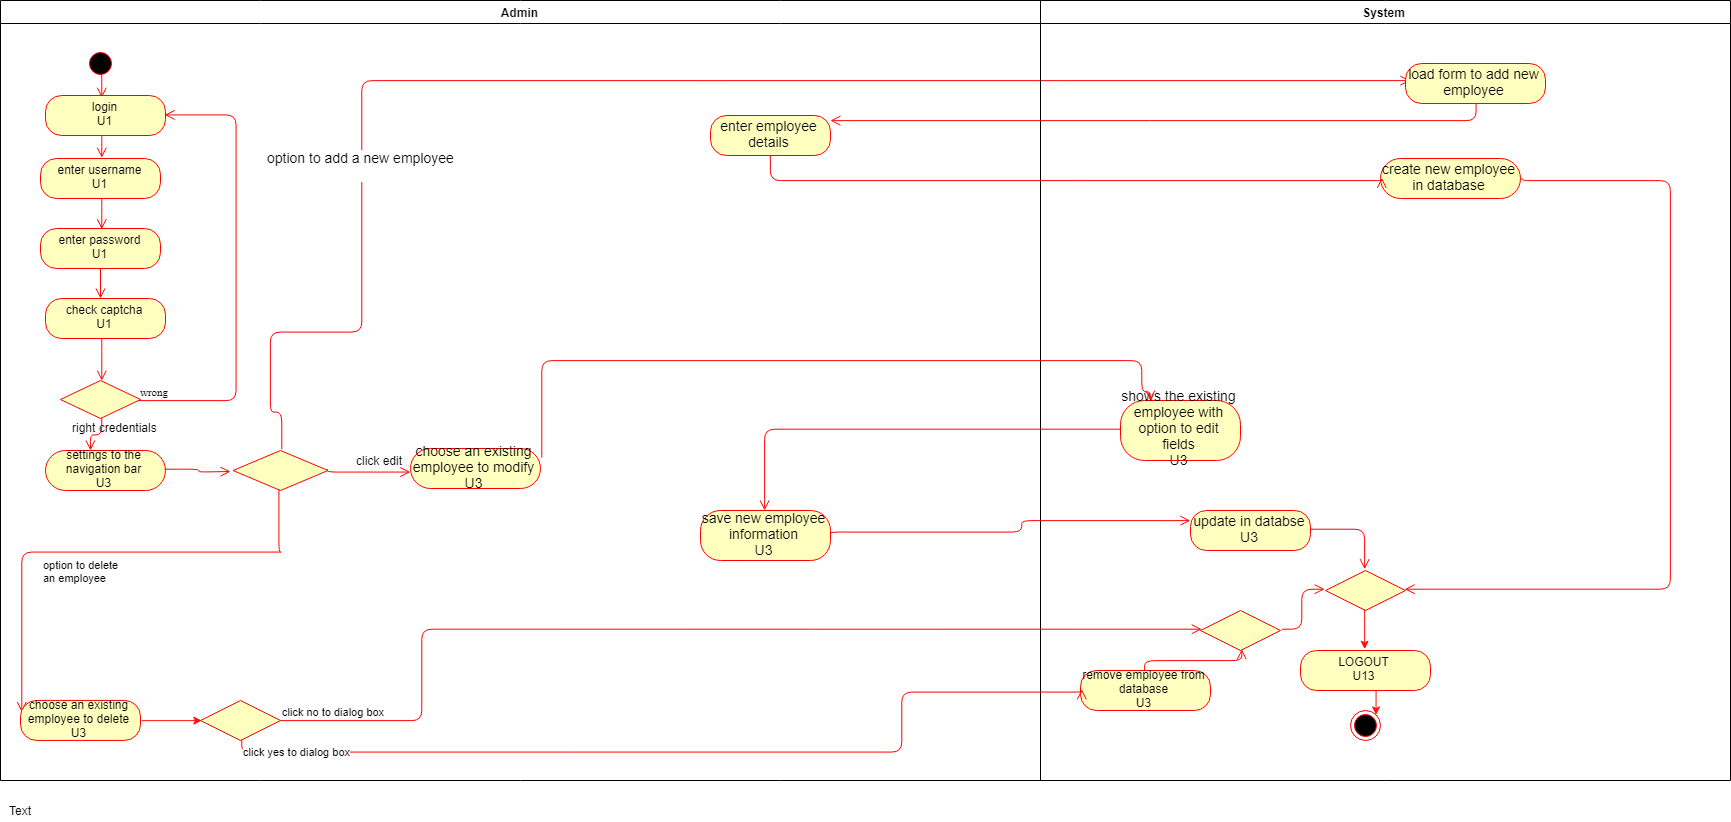

The diagram above was exported from draw.io. Its source (the exported page's mxGraphModel, read from the mxfile embedded in the PNG):
<mxGraphModel dx="1583" dy="897" grid="1" gridSize="10" guides="1" tooltips="1" connect="1" arrows="1" fold="1" page="1" pageScale="1" pageWidth="827" pageHeight="1169" math="0" shadow="0">
  <root>
    <mxCell id="iXynkTee4ST4ki0iRX_Y-0" />
    <mxCell id="iXynkTee4ST4ki0iRX_Y-1" parent="iXynkTee4ST4ki0iRX_Y-0" />
    <mxCell id="GTdiqC3GrH4aDXp4BVmV-51" value="Admin" style="swimlane;whiteSpace=wrap" vertex="1" parent="iXynkTee4ST4ki0iRX_Y-1">
      <mxGeometry x="230" y="180" width="1040" height="780" as="geometry" />
    </mxCell>
    <mxCell id="GTdiqC3GrH4aDXp4BVmV-52" value="z" style="ellipse;shape=startState;fillColor=#000000;strokeColor=#ff0000;" vertex="1" parent="GTdiqC3GrH4aDXp4BVmV-51">
      <mxGeometry x="85" y="48" width="30" height="30" as="geometry" />
    </mxCell>
    <mxCell id="GTdiqC3GrH4aDXp4BVmV-53" value="" style="edgeStyle=orthogonalEdgeStyle;html=1;verticalAlign=bottom;endArrow=open;endSize=8;strokeColor=#ff0000;fontFamily=Times New Roman;" edge="1" parent="GTdiqC3GrH4aDXp4BVmV-51">
      <mxGeometry relative="1" as="geometry">
        <mxPoint x="100" y="97" as="targetPoint" />
        <mxPoint x="100" y="75.00000000000011" as="sourcePoint" />
        <Array as="points">
          <mxPoint x="100" y="97" />
          <mxPoint x="100" y="97" />
        </Array>
      </mxGeometry>
    </mxCell>
    <mxCell id="GTdiqC3GrH4aDXp4BVmV-54" value="login&lt;br&gt;U1&lt;br&gt;" style="rounded=1;whiteSpace=wrap;html=1;arcSize=40;fontColor=#000000;fillColor=#ffffc0;strokeColor=#ff0000;" vertex="1" parent="GTdiqC3GrH4aDXp4BVmV-51">
      <mxGeometry x="45" y="95" width="120" height="40" as="geometry" />
    </mxCell>
    <mxCell id="GTdiqC3GrH4aDXp4BVmV-55" value="" style="edgeStyle=orthogonalEdgeStyle;html=1;verticalAlign=bottom;endArrow=open;endSize=8;strokeColor=#ff0000;fontFamily=Times New Roman;" edge="1" parent="GTdiqC3GrH4aDXp4BVmV-51" source="GTdiqC3GrH4aDXp4BVmV-54">
      <mxGeometry relative="1" as="geometry">
        <mxPoint x="100" y="158" as="targetPoint" />
        <Array as="points">
          <mxPoint x="100" y="138" />
          <mxPoint x="100" y="138" />
        </Array>
      </mxGeometry>
    </mxCell>
    <mxCell id="GTdiqC3GrH4aDXp4BVmV-56" value="enter username&lt;br&gt;U1&lt;br&gt;" style="rounded=1;whiteSpace=wrap;html=1;arcSize=40;fontColor=#000000;fillColor=#ffffc0;strokeColor=#ff0000;" vertex="1" parent="GTdiqC3GrH4aDXp4BVmV-51">
      <mxGeometry x="40" y="158" width="120" height="40" as="geometry" />
    </mxCell>
    <mxCell id="GTdiqC3GrH4aDXp4BVmV-57" value="" style="edgeStyle=orthogonalEdgeStyle;html=1;verticalAlign=bottom;endArrow=open;endSize=8;strokeColor=#ff0000;fontFamily=Times New Roman;entryX=0.5;entryY=0;entryDx=0;entryDy=0;" edge="1" parent="GTdiqC3GrH4aDXp4BVmV-51" source="GTdiqC3GrH4aDXp4BVmV-56" target="GTdiqC3GrH4aDXp4BVmV-58">
      <mxGeometry relative="1" as="geometry">
        <mxPoint x="100" y="228" as="targetPoint" />
      </mxGeometry>
    </mxCell>
    <mxCell id="GTdiqC3GrH4aDXp4BVmV-58" value="enter password&lt;br&gt;U1&lt;br&gt;" style="rounded=1;whiteSpace=wrap;html=1;arcSize=40;fontColor=#000000;fillColor=#ffffc0;strokeColor=#ff0000;" vertex="1" parent="GTdiqC3GrH4aDXp4BVmV-51">
      <mxGeometry x="40" y="228" width="120" height="40" as="geometry" />
    </mxCell>
    <mxCell id="GTdiqC3GrH4aDXp4BVmV-59" value="" style="edgeStyle=orthogonalEdgeStyle;html=1;verticalAlign=bottom;endArrow=open;endSize=8;strokeColor=#ff0000;fontFamily=Times New Roman;" edge="1" parent="GTdiqC3GrH4aDXp4BVmV-51" source="GTdiqC3GrH4aDXp4BVmV-58">
      <mxGeometry relative="1" as="geometry">
        <mxPoint x="100" y="298" as="targetPoint" />
      </mxGeometry>
    </mxCell>
    <mxCell id="GTdiqC3GrH4aDXp4BVmV-60" value="check captcha&lt;br&gt;U1&lt;br&gt;" style="rounded=1;whiteSpace=wrap;html=1;arcSize=40;fontColor=#000000;fillColor=#ffffc0;strokeColor=#ff0000;" vertex="1" parent="GTdiqC3GrH4aDXp4BVmV-51">
      <mxGeometry x="45" y="298" width="120" height="40" as="geometry" />
    </mxCell>
    <mxCell id="GTdiqC3GrH4aDXp4BVmV-61" value="" style="edgeStyle=orthogonalEdgeStyle;html=1;verticalAlign=bottom;endArrow=open;endSize=8;strokeColor=#ff0000;fontFamily=Times New Roman;entryX=0.5;entryY=0;entryDx=0;entryDy=0;" edge="1" parent="GTdiqC3GrH4aDXp4BVmV-51" source="GTdiqC3GrH4aDXp4BVmV-60" target="GTdiqC3GrH4aDXp4BVmV-62">
      <mxGeometry relative="1" as="geometry">
        <mxPoint x="105" y="373" as="targetPoint" />
        <Array as="points">
          <mxPoint x="100" y="350" />
          <mxPoint x="100" y="350" />
        </Array>
      </mxGeometry>
    </mxCell>
    <mxCell id="GTdiqC3GrH4aDXp4BVmV-62" value="" style="rhombus;whiteSpace=wrap;html=1;fillColor=#ffffc0;strokeColor=#ff0000;fontFamily=Times New Roman;fontStyle=0" vertex="1" parent="GTdiqC3GrH4aDXp4BVmV-51">
      <mxGeometry x="60" y="380" width="80" height="38" as="geometry" />
    </mxCell>
    <mxCell id="GTdiqC3GrH4aDXp4BVmV-63" value="wrong" style="edgeStyle=orthogonalEdgeStyle;html=1;align=left;verticalAlign=bottom;endArrow=open;endSize=8;strokeColor=#ff0000;fontFamily=Times New Roman;entryX=1;entryY=0.5;entryDx=0;entryDy=0;" edge="1" parent="GTdiqC3GrH4aDXp4BVmV-51" source="GTdiqC3GrH4aDXp4BVmV-62" target="GTdiqC3GrH4aDXp4BVmV-54">
      <mxGeometry x="-1" relative="1" as="geometry">
        <mxPoint x="215" y="145" as="targetPoint" />
        <Array as="points">
          <mxPoint x="236" y="399" />
          <mxPoint x="236" y="115" />
        </Array>
      </mxGeometry>
    </mxCell>
    <mxCell id="GTdiqC3GrH4aDXp4BVmV-64" value="settings to the navigation bar&lt;br&gt;U3&lt;br&gt;" style="rounded=1;whiteSpace=wrap;html=1;arcSize=50;fontColor=#000000;fillColor=#ffffc0;strokeColor=#ff0000;" vertex="1" parent="GTdiqC3GrH4aDXp4BVmV-51">
      <mxGeometry x="45" y="450" width="120" height="40" as="geometry" />
    </mxCell>
    <mxCell id="GTdiqC3GrH4aDXp4BVmV-65" value="" style="edgeStyle=orthogonalEdgeStyle;html=1;verticalAlign=bottom;endArrow=open;endSize=8;strokeColor=#ff0000;exitX=1;exitY=0.5;exitDx=0;exitDy=0;" edge="1" parent="GTdiqC3GrH4aDXp4BVmV-51" source="GTdiqC3GrH4aDXp4BVmV-64">
      <mxGeometry relative="1" as="geometry">
        <mxPoint x="230" y="471" as="targetPoint" />
        <mxPoint x="180" y="470" as="sourcePoint" />
      </mxGeometry>
    </mxCell>
    <mxCell id="GTdiqC3GrH4aDXp4BVmV-66" value="" style="rhombus;whiteSpace=wrap;html=1;fillColor=#ffffc0;strokeColor=#ff0000;" vertex="1" parent="GTdiqC3GrH4aDXp4BVmV-51">
      <mxGeometry x="232.5" y="450" width="95" height="40" as="geometry" />
    </mxCell>
    <mxCell id="GTdiqC3GrH4aDXp4BVmV-67" value="option to delete&amp;nbsp;&lt;br&gt;an employee&lt;br&gt;" style="edgeStyle=orthogonalEdgeStyle;html=1;align=left;verticalAlign=top;endArrow=open;endSize=8;strokeColor=#ff0000;exitX=0.5;exitY=1;exitDx=0;exitDy=0;" edge="1" parent="GTdiqC3GrH4aDXp4BVmV-51">
      <mxGeometry x="0.2632" relative="1" as="geometry">
        <mxPoint x="19.85714285714289" y="711.4999999999999" as="targetPoint" />
        <mxPoint x="279.5" y="490" as="sourcePoint" />
        <Array as="points">
          <mxPoint x="280" y="552" />
          <mxPoint x="20" y="552" />
        </Array>
        <mxPoint as="offset" />
      </mxGeometry>
    </mxCell>
    <mxCell id="GTdiqC3GrH4aDXp4BVmV-102" style="edgeStyle=orthogonalEdgeStyle;rounded=0;orthogonalLoop=1;jettySize=auto;html=1;exitX=1;exitY=0.5;exitDx=0;exitDy=0;entryX=0;entryY=0.5;entryDx=0;entryDy=0;strokeColor=#FF1008;" edge="1" parent="GTdiqC3GrH4aDXp4BVmV-51" source="GTdiqC3GrH4aDXp4BVmV-68" target="GTdiqC3GrH4aDXp4BVmV-71">
      <mxGeometry relative="1" as="geometry" />
    </mxCell>
    <mxCell id="GTdiqC3GrH4aDXp4BVmV-68" value="choose an existing employee to delete&lt;br&gt;U3&lt;br&gt;" style="rounded=1;whiteSpace=wrap;html=1;arcSize=40;fontColor=#000000;fillColor=#ffffc0;strokeColor=#ff0000;" vertex="1" parent="GTdiqC3GrH4aDXp4BVmV-51">
      <mxGeometry x="20" y="699.9286063058036" width="120" height="40" as="geometry" />
    </mxCell>
    <mxCell id="GTdiqC3GrH4aDXp4BVmV-69" value="&lt;br&gt;&lt;br&gt;" style="edgeStyle=orthogonalEdgeStyle;html=1;align=left;verticalAlign=bottom;endArrow=open;endSize=8;strokeColor=#ff0000;exitX=0.5;exitY=0;exitDx=0;exitDy=0;" edge="1" parent="GTdiqC3GrH4aDXp4BVmV-51" source="GTdiqC3GrH4aDXp4BVmV-66">
      <mxGeometry x="-1" relative="1" as="geometry">
        <mxPoint x="1410" y="81" as="targetPoint" />
        <mxPoint x="330" y="461" as="sourcePoint" />
        <Array as="points">
          <mxPoint x="280" y="411" />
          <mxPoint x="270" y="411" />
          <mxPoint x="270" y="331" />
          <mxPoint x="360" y="331" />
          <mxPoint x="360" y="81" />
          <mxPoint x="1050" y="81" />
        </Array>
      </mxGeometry>
    </mxCell>
    <mxCell id="GTdiqC3GrH4aDXp4BVmV-70" value="&lt;font style=&quot;font-size: 14px&quot;&gt;option to add a new employee&lt;br&gt;&lt;br&gt;&lt;/font&gt;" style="text;html=1;resizable=0;points=[];align=center;verticalAlign=middle;labelBackgroundColor=#ffffff;" vertex="1" connectable="0" parent="GTdiqC3GrH4aDXp4BVmV-69">
      <mxGeometry x="-0.4933" y="2" relative="1" as="geometry">
        <mxPoint y="-1" as="offset" />
      </mxGeometry>
    </mxCell>
    <mxCell id="GTdiqC3GrH4aDXp4BVmV-71" value="" style="rhombus;whiteSpace=wrap;html=1;fillColor=#ffffc0;strokeColor=#ff0000;" vertex="1" parent="GTdiqC3GrH4aDXp4BVmV-51">
      <mxGeometry x="200" y="700" width="80" height="40" as="geometry" />
    </mxCell>
    <mxCell id="GTdiqC3GrH4aDXp4BVmV-73" value="&lt;font style=&quot;font-size: 14px&quot;&gt;enter employee details&lt;/font&gt;" style="rounded=1;whiteSpace=wrap;html=1;arcSize=40;fontColor=#000000;fillColor=#ffffc0;strokeColor=#ff0000;" vertex="1" parent="GTdiqC3GrH4aDXp4BVmV-51">
      <mxGeometry x="710" y="115" width="120" height="40" as="geometry" />
    </mxCell>
    <mxCell id="GTdiqC3GrH4aDXp4BVmV-74" value="&lt;font style=&quot;font-size: 14px&quot;&gt;choose an existing employee to modify&lt;br&gt;U3&lt;br&gt;&lt;/font&gt;" style="rounded=1;whiteSpace=wrap;html=1;arcSize=50;fontColor=#000000;fillColor=#ffffc0;strokeColor=#ff0000;" vertex="1" parent="GTdiqC3GrH4aDXp4BVmV-51">
      <mxGeometry x="410" y="448" width="130" height="40" as="geometry" />
    </mxCell>
    <mxCell id="GTdiqC3GrH4aDXp4BVmV-75" value="" style="edgeStyle=orthogonalEdgeStyle;html=1;verticalAlign=bottom;endArrow=open;endSize=8;strokeColor=#ff0000;exitX=1;exitY=0.5;exitDx=0;exitDy=0;" edge="1" parent="GTdiqC3GrH4aDXp4BVmV-51" source="GTdiqC3GrH4aDXp4BVmV-66">
      <mxGeometry relative="1" as="geometry">
        <mxPoint x="410" y="471" as="targetPoint" />
        <mxPoint x="370" y="490" as="sourcePoint" />
        <Array as="points">
          <mxPoint x="390" y="471" />
          <mxPoint x="390" y="471" />
        </Array>
      </mxGeometry>
    </mxCell>
    <mxCell id="GTdiqC3GrH4aDXp4BVmV-76" value="right credentials&lt;br&gt;" style="text;html=1;resizable=0;points=[];autosize=1;align=left;verticalAlign=top;spacingTop=-4;" vertex="1" parent="GTdiqC3GrH4aDXp4BVmV-51">
      <mxGeometry x="70" y="418" width="100" height="20" as="geometry" />
    </mxCell>
    <mxCell id="GTdiqC3GrH4aDXp4BVmV-77" value="click edit" style="text;html=1;resizable=0;autosize=1;align=center;verticalAlign=middle;points=[];fillColor=none;strokeColor=none;rounded=0;" vertex="1" parent="GTdiqC3GrH4aDXp4BVmV-51">
      <mxGeometry x="349" y="450" width="60" height="20" as="geometry" />
    </mxCell>
    <mxCell id="GTdiqC3GrH4aDXp4BVmV-78" value="System" style="swimlane;whiteSpace=wrap" vertex="1" parent="iXynkTee4ST4ki0iRX_Y-1">
      <mxGeometry x="1270" y="180" width="690" height="780" as="geometry" />
    </mxCell>
    <mxCell id="GTdiqC3GrH4aDXp4BVmV-79" value="" style="ellipse;shape=endState;fillColor=#000000;strokeColor=#ff0000" vertex="1" parent="GTdiqC3GrH4aDXp4BVmV-78">
      <mxGeometry x="310" y="710" width="30" height="30" as="geometry" />
    </mxCell>
    <mxCell id="GTdiqC3GrH4aDXp4BVmV-80" value="" style="rhombus;whiteSpace=wrap;html=1;fillColor=#ffffc0;strokeColor=#ff0000;" vertex="1" parent="GTdiqC3GrH4aDXp4BVmV-78">
      <mxGeometry x="285" y="570" width="80" height="40" as="geometry" />
    </mxCell>
    <mxCell id="GTdiqC3GrH4aDXp4BVmV-82" value="" style="rhombus;whiteSpace=wrap;html=1;fillColor=#ffffc0;strokeColor=#ff0000;" vertex="1" parent="GTdiqC3GrH4aDXp4BVmV-78">
      <mxGeometry x="160" y="610" width="80" height="40" as="geometry" />
    </mxCell>
    <mxCell id="GTdiqC3GrH4aDXp4BVmV-83" value="&lt;br&gt;&lt;br&gt;" style="edgeStyle=orthogonalEdgeStyle;html=1;align=left;verticalAlign=bottom;endArrow=open;endSize=8;strokeColor=#ff0000;entryX=0;entryY=0.5;entryDx=0;entryDy=0;exitX=1;exitY=0.5;exitDx=0;exitDy=0;" edge="1" parent="GTdiqC3GrH4aDXp4BVmV-78" source="GTdiqC3GrH4aDXp4BVmV-82" target="GTdiqC3GrH4aDXp4BVmV-80">
      <mxGeometry x="-0.1505" y="53" relative="1" as="geometry">
        <mxPoint x="280" y="600" as="targetPoint" />
        <mxPoint x="130" y="690" as="sourcePoint" />
        <mxPoint as="offset" />
      </mxGeometry>
    </mxCell>
    <mxCell id="GTdiqC3GrH4aDXp4BVmV-84" value="remove employee from database&lt;br&gt;U3&lt;br&gt;" style="rounded=1;whiteSpace=wrap;html=1;arcSize=40;fontColor=#000000;fillColor=#ffffc0;strokeColor=#ff0000;" vertex="1" parent="GTdiqC3GrH4aDXp4BVmV-78">
      <mxGeometry x="40" y="670" width="130" height="40" as="geometry" />
    </mxCell>
    <mxCell id="GTdiqC3GrH4aDXp4BVmV-85" value="" style="edgeStyle=orthogonalEdgeStyle;html=1;verticalAlign=bottom;endArrow=open;endSize=8;strokeColor=#ff0000;align=left;entryX=0.5;entryY=1;entryDx=0;entryDy=0;" edge="1" parent="GTdiqC3GrH4aDXp4BVmV-78" source="GTdiqC3GrH4aDXp4BVmV-84" target="GTdiqC3GrH4aDXp4BVmV-82">
      <mxGeometry relative="1" as="geometry">
        <mxPoint x="195" y="800" as="targetPoint" />
      </mxGeometry>
    </mxCell>
    <mxCell id="GTdiqC3GrH4aDXp4BVmV-86" value="&lt;font style=&quot;font-size: 14px&quot;&gt;load form to add new employee&lt;/font&gt;" style="rounded=1;whiteSpace=wrap;html=1;arcSize=40;fontColor=#000000;fillColor=#ffffc0;strokeColor=#ff0000;" vertex="1" parent="GTdiqC3GrH4aDXp4BVmV-78">
      <mxGeometry x="365" y="63" width="140" height="40" as="geometry" />
    </mxCell>
    <mxCell id="GTdiqC3GrH4aDXp4BVmV-87" value="" style="edgeStyle=orthogonalEdgeStyle;html=1;verticalAlign=bottom;endArrow=open;endSize=8;strokeColor=#ff0000;align=left;" edge="1" parent="GTdiqC3GrH4aDXp4BVmV-78" source="GTdiqC3GrH4aDXp4BVmV-86">
      <mxGeometry relative="1" as="geometry">
        <mxPoint x="-210" y="121" as="targetPoint" />
        <Array as="points">
          <mxPoint x="435" y="121" />
        </Array>
      </mxGeometry>
    </mxCell>
    <mxCell id="GTdiqC3GrH4aDXp4BVmV-88" value="&lt;font style=&quot;font-size: 14px&quot;&gt;create new employee in database&lt;/font&gt;" style="rounded=1;whiteSpace=wrap;html=1;arcSize=50;fontColor=#000000;fillColor=#ffffc0;strokeColor=#ff0000;" vertex="1" parent="GTdiqC3GrH4aDXp4BVmV-78">
      <mxGeometry x="340" y="158" width="140" height="40" as="geometry" />
    </mxCell>
    <mxCell id="GTdiqC3GrH4aDXp4BVmV-89" value="&lt;font style=&quot;font-size: 14px&quot;&gt;shows the existing employee with option to edit fields&lt;br&gt;U3&lt;br&gt;&lt;/font&gt;" style="rounded=1;whiteSpace=wrap;html=1;arcSize=40;fontColor=#000000;fillColor=#ffffc0;strokeColor=#ff0000;" vertex="1" parent="GTdiqC3GrH4aDXp4BVmV-78">
      <mxGeometry x="80" y="400" width="120" height="60" as="geometry" />
    </mxCell>
    <mxCell id="GTdiqC3GrH4aDXp4BVmV-90" value="" style="edgeStyle=orthogonalEdgeStyle;html=1;verticalAlign=bottom;endArrow=open;endSize=8;strokeColor=#ff0000;exitX=1;exitY=0.5;exitDx=0;exitDy=0;entryX=1;entryY=0.5;entryDx=0;entryDy=0;" edge="1" parent="GTdiqC3GrH4aDXp4BVmV-78" source="GTdiqC3GrH4aDXp4BVmV-88" target="GTdiqC3GrH4aDXp4BVmV-80">
      <mxGeometry relative="1" as="geometry">
        <mxPoint x="630" y="610" as="targetPoint" />
        <mxPoint x="470" y="300" as="sourcePoint" />
        <Array as="points">
          <mxPoint x="480" y="179" />
          <mxPoint x="630" y="179" />
          <mxPoint x="630" y="589" />
        </Array>
      </mxGeometry>
    </mxCell>
    <mxCell id="GTdiqC3GrH4aDXp4BVmV-91" value="" style="edgeStyle=orthogonalEdgeStyle;html=1;verticalAlign=bottom;endArrow=open;endSize=8;strokeColor=#ff0000;exitX=0.5;exitY=1;exitDx=0;exitDy=0;" edge="1" parent="iXynkTee4ST4ki0iRX_Y-1" source="GTdiqC3GrH4aDXp4BVmV-62">
      <mxGeometry relative="1" as="geometry">
        <mxPoint x="320" y="630" as="targetPoint" />
        <mxPoint x="320" y="620" as="sourcePoint" />
      </mxGeometry>
    </mxCell>
    <mxCell id="GTdiqC3GrH4aDXp4BVmV-92" value="click no to dialog box" style="edgeStyle=orthogonalEdgeStyle;html=1;align=left;verticalAlign=bottom;endArrow=open;endSize=8;strokeColor=#ff0000;entryX=0;entryY=0.5;entryDx=0;entryDy=0;" edge="1" parent="iXynkTee4ST4ki0iRX_Y-1" source="GTdiqC3GrH4aDXp4BVmV-71" target="GTdiqC3GrH4aDXp4BVmV-82">
      <mxGeometry x="-1" relative="1" as="geometry">
        <mxPoint x="650" y="870" as="targetPoint" />
        <Array as="points">
          <mxPoint x="650" y="900" />
          <mxPoint x="650" y="810" />
        </Array>
      </mxGeometry>
    </mxCell>
    <mxCell id="GTdiqC3GrH4aDXp4BVmV-93" value="click yes to dialog box" style="edgeStyle=orthogonalEdgeStyle;html=1;align=left;verticalAlign=top;endArrow=open;endSize=8;strokeColor=#ff0000;entryX=0;entryY=0.5;entryDx=0;entryDy=0;" edge="1" parent="iXynkTee4ST4ki0iRX_Y-1" source="GTdiqC3GrH4aDXp4BVmV-71" target="GTdiqC3GrH4aDXp4BVmV-84">
      <mxGeometry x="-1" relative="1" as="geometry">
        <mxPoint x="1130" y="890" as="targetPoint" />
        <Array as="points">
          <mxPoint x="470" y="931" />
          <mxPoint x="1130" y="931" />
          <mxPoint x="1130" y="871" />
        </Array>
      </mxGeometry>
    </mxCell>
    <mxCell id="GTdiqC3GrH4aDXp4BVmV-94" value="" style="edgeStyle=orthogonalEdgeStyle;html=1;verticalAlign=bottom;endArrow=open;endSize=8;strokeColor=#ff0000;exitX=1;exitY=0.25;exitDx=0;exitDy=0;entryX=0.25;entryY=0;entryDx=0;entryDy=0;" edge="1" parent="iXynkTee4ST4ki0iRX_Y-1" source="GTdiqC3GrH4aDXp4BVmV-74" target="GTdiqC3GrH4aDXp4BVmV-89">
      <mxGeometry relative="1" as="geometry">
        <mxPoint x="1370" y="561" as="targetPoint" />
        <mxPoint x="567" y="661" as="sourcePoint" />
        <Array as="points">
          <mxPoint x="770" y="541" />
          <mxPoint x="1370" y="541" />
          <mxPoint x="1370" y="571" />
          <mxPoint x="1380" y="571" />
        </Array>
      </mxGeometry>
    </mxCell>
    <mxCell id="GTdiqC3GrH4aDXp4BVmV-95" value="&lt;font style=&quot;font-size: 14px&quot;&gt;save new employee information&lt;br&gt;U3&lt;br&gt;&lt;/font&gt;" style="rounded=1;whiteSpace=wrap;html=1;arcSize=40;fontColor=#000000;fillColor=#ffffc0;strokeColor=#ff0000;" vertex="1" parent="iXynkTee4ST4ki0iRX_Y-1">
      <mxGeometry x="930" y="690" width="130" height="50" as="geometry" />
    </mxCell>
    <mxCell id="GTdiqC3GrH4aDXp4BVmV-96" value="" style="edgeStyle=orthogonalEdgeStyle;html=1;verticalAlign=bottom;endArrow=open;endSize=8;strokeColor=#ff0000;align=left;" edge="1" parent="iXynkTee4ST4ki0iRX_Y-1" source="GTdiqC3GrH4aDXp4BVmV-89" target="GTdiqC3GrH4aDXp4BVmV-95">
      <mxGeometry relative="1" as="geometry">
        <mxPoint x="1010" y="670" as="targetPoint" />
      </mxGeometry>
    </mxCell>
    <mxCell id="GTdiqC3GrH4aDXp4BVmV-97" value="" style="edgeStyle=orthogonalEdgeStyle;orthogonalLoop=1;jettySize=auto;html=1;endArrow=open;endSize=8;strokeColor=#ff0000;align=left;entryX=0.5;entryY=0;entryDx=0;entryDy=0;" edge="1" parent="iXynkTee4ST4ki0iRX_Y-1" source="GTdiqC3GrH4aDXp4BVmV-98" target="GTdiqC3GrH4aDXp4BVmV-80">
      <mxGeometry relative="1" as="geometry">
        <mxPoint x="1620" y="710" as="targetPoint" />
      </mxGeometry>
    </mxCell>
    <mxCell id="GTdiqC3GrH4aDXp4BVmV-98" value="&lt;font style=&quot;font-size: 14px&quot;&gt;update in databse&lt;br&gt;U3&lt;br&gt;&lt;/font&gt;" style="rounded=1;whiteSpace=wrap;html=1;arcSize=40;fontColor=#000000;fillColor=#ffffc0;strokeColor=#ff0000;" vertex="1" parent="iXynkTee4ST4ki0iRX_Y-1">
      <mxGeometry x="1420" y="690" width="120" height="40" as="geometry" />
    </mxCell>
    <mxCell id="GTdiqC3GrH4aDXp4BVmV-99" value="" style="edgeStyle=orthogonalEdgeStyle;html=1;verticalAlign=bottom;endArrow=open;endSize=8;strokeColor=#ff0000;entryX=0;entryY=0.25;entryDx=0;entryDy=0;exitX=1;exitY=0.5;exitDx=0;exitDy=0;" edge="1" parent="iXynkTee4ST4ki0iRX_Y-1" source="GTdiqC3GrH4aDXp4BVmV-95" target="GTdiqC3GrH4aDXp4BVmV-98">
      <mxGeometry relative="1" as="geometry">
        <mxPoint x="780" y="711" as="targetPoint" />
        <mxPoint x="1250" y="751" as="sourcePoint" />
        <Array as="points">
          <mxPoint x="1250" y="711" />
          <mxPoint x="1250" y="701" />
        </Array>
      </mxGeometry>
    </mxCell>
    <mxCell id="GTdiqC3GrH4aDXp4BVmV-100" value="" style="edgeStyle=orthogonalEdgeStyle;html=1;verticalAlign=bottom;endArrow=open;endSize=8;strokeColor=#ff0000;align=left;fontStyle=4;entryX=0;entryY=0.5;entryDx=0;entryDy=0;" edge="1" parent="iXynkTee4ST4ki0iRX_Y-1" source="GTdiqC3GrH4aDXp4BVmV-73" target="GTdiqC3GrH4aDXp4BVmV-88">
      <mxGeometry relative="1" as="geometry">
        <mxPoint x="1300" y="410" as="targetPoint" />
        <Array as="points">
          <mxPoint x="1000" y="359" />
        </Array>
      </mxGeometry>
    </mxCell>
    <mxCell id="GTdiqC3GrH4aDXp4BVmV-101" value="Text" style="text;html=1;resizable=0;autosize=1;align=center;verticalAlign=middle;points=[];fillColor=none;strokeColor=none;rounded=0;" vertex="1" parent="iXynkTee4ST4ki0iRX_Y-1">
      <mxGeometry x="230" y="980" width="40" height="20" as="geometry" />
    </mxCell>
    <mxCell id="k07t3VSU_Jp-pV6P3JK2-0" style="edgeStyle=orthogonalEdgeStyle;rounded=0;orthogonalLoop=1;jettySize=auto;html=1;exitX=0.5;exitY=1;exitDx=0;exitDy=0;entryX=1;entryY=0;entryDx=0;entryDy=0;strokeColor=#FF1008;" edge="1" parent="iXynkTee4ST4ki0iRX_Y-1" source="GTdiqC3GrH4aDXp4BVmV-105" target="GTdiqC3GrH4aDXp4BVmV-79">
      <mxGeometry relative="1" as="geometry" />
    </mxCell>
    <mxCell id="GTdiqC3GrH4aDXp4BVmV-105" value="LOGOUT&lt;br&gt;U13&lt;br&gt;" style="rounded=1;whiteSpace=wrap;html=1;arcSize=40;fontColor=#000000;fillColor=#ffffc0;strokeColor=#ff0000;" vertex="1" parent="iXynkTee4ST4ki0iRX_Y-1">
      <mxGeometry x="1530" y="830" width="130" height="40" as="geometry" />
    </mxCell>
    <mxCell id="GTdiqC3GrH4aDXp4BVmV-106" style="edgeStyle=orthogonalEdgeStyle;rounded=0;orthogonalLoop=1;jettySize=auto;html=1;exitX=0.5;exitY=1;exitDx=0;exitDy=0;entryX=0.5;entryY=0;entryDx=0;entryDy=0;strokeColor=#FF1008;" edge="1" parent="iXynkTee4ST4ki0iRX_Y-1" source="GTdiqC3GrH4aDXp4BVmV-80" target="GTdiqC3GrH4aDXp4BVmV-105">
      <mxGeometry relative="1" as="geometry" />
    </mxCell>
  </root>
</mxGraphModel>